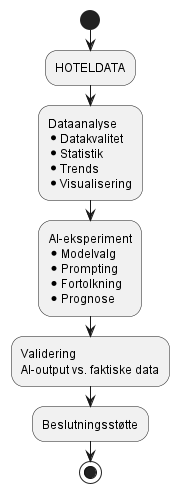

The diagram above was rendered by PlantUML. Its source (embedded in the PNG):
@startuml
start
:HOTELDATA;
:Dataanalyse
* Datakvalitet
* Statistik
* Trends
* Visualisering;
:AI-eksperiment
* Modelvalg
* Prompting
* Fortolkning
* Prognose;
:Validering
AI-output vs. faktiske data;
:Beslutningsstøtte;
stop
@enduml